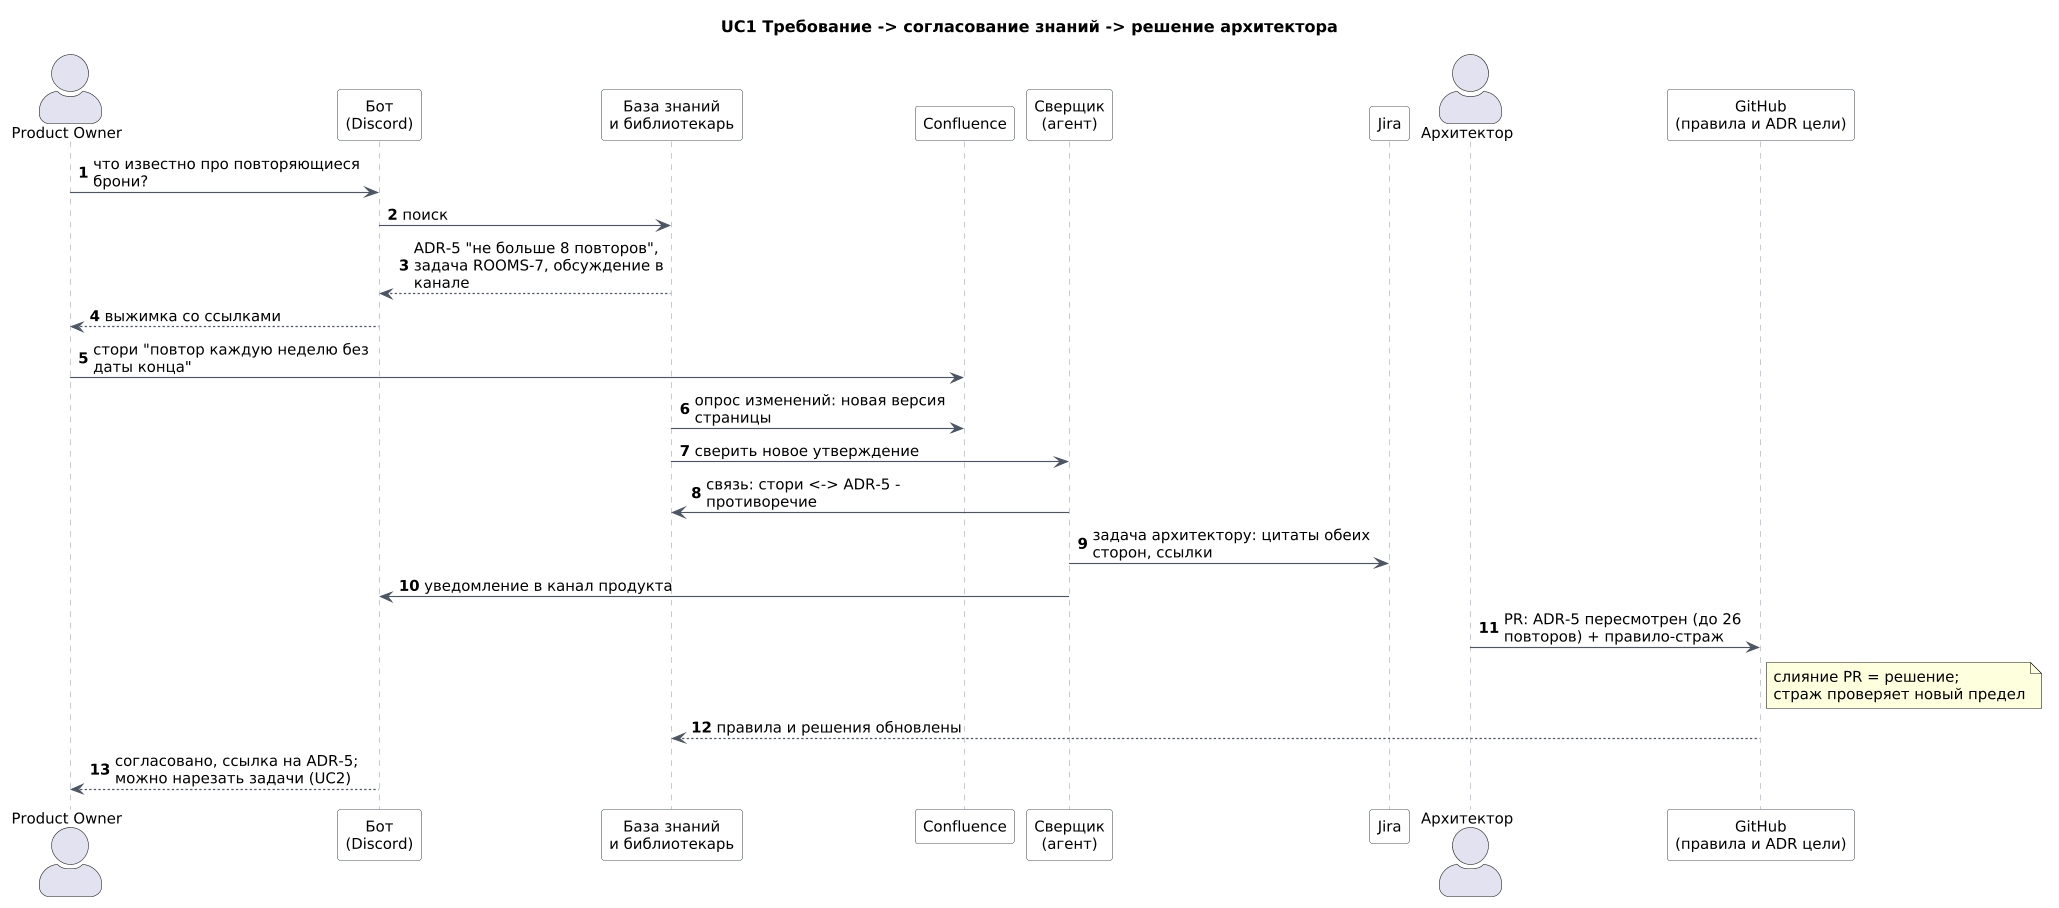

The diagram above was rendered by PlantUML. Its source (embedded in the PNG):
@startuml uc1-requirement-conflict
!include common-uml.puml

title UC1 Требование -> согласование знаний -> решение архитектора

actor "Product Owner" as PO
participant "Бот\n(Discord)" as BOT
participant "База знаний\nи библиотекарь" as KB
participant "Confluence" as CONF
participant "Сверщик\n(агент)" as REC
participant "Jira" as JIRA
actor "Архитектор" as ARC
participant "GitHub\n(правила и ADR цели)" as GH

autonumber
PO -> BOT : что известно про повторяющиеся брони?
BOT -> KB : поиск
KB --> BOT : ADR-5 "не больше 8 повторов", задача ROOMS-7, обсуждение в канале
BOT --> PO : выжимка со ссылками
PO -> CONF : стори "повтор каждую неделю без даты конца"
KB -> CONF : опрос изменений: новая версия страницы
KB -> REC : сверить новое утверждение
REC -> KB : связь: стори <-> ADR-5 - противоречие
REC -> JIRA : задача архитектору: цитаты обеих сторон, ссылки
REC -> BOT : уведомление в канал продукта
ARC -> GH : PR: ADR-5 пересмотрен (до 26 повторов) + правило-страж
note right of GH : слияние PR = решение;\nстраж проверяет новый предел
GH --> KB : правила и решения обновлены
BOT --> PO : согласовано, ссылка на ADR-5; можно нарезать задачи (UC2)
@enduml